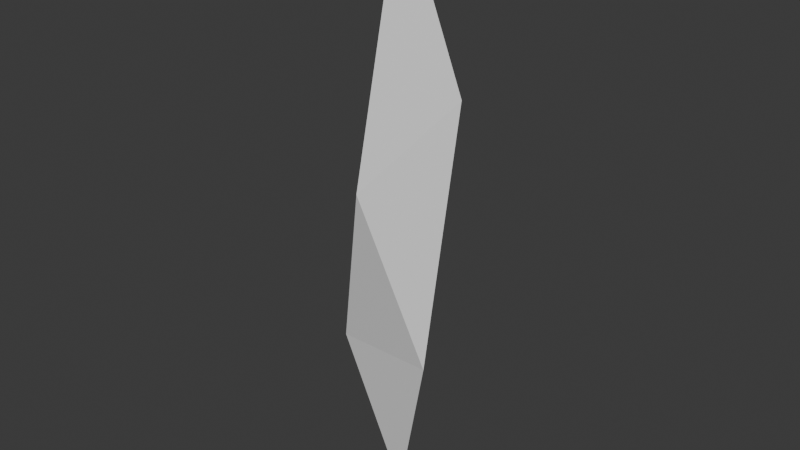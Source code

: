 # Source: Dart.blend  (saved by Blender 5.1.30; exported with 4.5.12 LTS)
import bpy
from mathutils import Matrix  # noqa: F401  (used for matrix-valued properties, if any)

bpy.ops.wm.read_factory_settings(use_empty=True)
scene = bpy.context.scene
scene.name = 'Scene'

# ---- collections
col_collection = bpy.data.collections.new('Collection'); scene.collection.children.link(col_collection)

# ---- materials (node trees are filled in below, after node groups)
mat_material = bpy.data.materials.new('Material')
mat_material.alpha_threshold = 0.0
mat_material.use_backface_culling_lightprobe_volume = False
mat_material.roughness = 0.5
mat_material.line_color = (0.0, 0.0, 0.0, 1.0)

# ---- material node trees
mat_material.use_nodes = True; mat_material.node_tree.nodes.clear()
_N = mat_material.node_tree.nodes; _L = mat_material.node_tree.links
n0 = _N.new('ShaderNodeOutputMaterial'); n0.name = 'Material Output'; n0.location = (200, 100)
n1 = _N.new('ShaderNodeBsdfPrincipled'); n1.name = 'Principled BSDF'; n1.location = (-200, 100)
_L.new(n1.outputs[0], n0.inputs[0])
n0.is_active_output = True

# ---- world
world_world = bpy.data.worlds.new('World'); scene.world = world_world
world_world.use_nodes = True; world_world.node_tree.nodes.clear()
_N = world_world.node_tree.nodes; _L = world_world.node_tree.links
n0 = _N.new('ShaderNodeOutputWorld'); n0.name = 'World Output'; n0.location = (200, 100)
n1 = _N.new('ShaderNodeBackground'); n1.name = 'Background'; n1.location = (-200, 100)
n1.inputs[0].default_value = (0.05088, 0.05088, 0.05088, 1.0)
_L.new(n1.outputs[0], n0.inputs[0])
n0.is_active_output = True
world_world.color = (0.05088, 0.05088, 0.05088)
world_world.sun_shadow_jitter_overblur = 0.0

# ---- meshes
me_cube = bpy.data.meshes.new('Cube')
me_cube.from_pydata([(-4.361e-08, -0.04384, 0.03912), (0.03632, -0.01816, -0.09445), (-0.03632, -0.01816, -0.09445), (-7.527e-10, 0.0, -0.228), (-7.527e-10, 0.0, 0.228), (0.03632, 0.01816, 0.09445), (-0.03632, 0.01816, 0.09445), (4.211e-08, 0.04384, -0.03912)], [], [(0, 4, 6, 2), (3, 2, 6, 7), (7, 6, 4, 5), (5, 1, 3, 7), (1, 0, 2, 3), (5, 4, 0, 1)])
_uv = me_cube.uv_layers.new(name='UVMap')
_uv.uv.foreach_set('vector', [0.625, 0.5, 0.875, 0.5, 0.875, 0.75, 0.625, 0.75, 0.375, 0.75, 0.625, 0.75, 0.625, 1.0, 0.375, 1.0, 0.375, 0.0, 0.625, 0.0, 0.625, 0.25, 0.375, 0.25, 0.125, 0.5, 0.375, 0.5, 0.375, 0.75, 0.125, 0.75, 0.375, 0.5, 0.625, 0.5, 0.625, 0.75, 0.375, 0.75, 0.375, 0.25, 0.625, 0.25, 0.625, 0.5, 0.375, 0.5])
me_cube.materials.append(mat_material)
me_cube.use_mirror_vertex_groups = False
me_cube.update()

# ---- objects
ob_cube = bpy.data.objects.new('Cube', me_cube)

# ---- transforms, parenting, visibility, modifiers, constraints
ob_cube.location = (0.0, 0.0, 0.0)
ob_cube.lock_rotations_4d = False
ob_cube.empty_display_type = 'ARROWS'
ob_cube.lineart.crease_threshold = 0.0

# ---- collection membership
col_collection.objects.link(ob_cube)

# ---- scene / render settings (as saved in the file)
scene.frame_start = 1; scene.frame_end = 250; scene.frame_set(1)
scene.render.engine = 'BLENDER_EEVEE_NEXT'
scene.render.bake_bias = 0.0
scene.render.bake_samples = 0
scene.cycles.sampling_pattern = 'TABULATED_SOBOL'
scene.eevee.use_volume_custom_range = False
bpy.context.view_layer.update()

# ---- added for rendering (the .blend has no active camera and no usable light): camera, sun
cam_auto = bpy.data.cameras.new('AutoCamera')
cam_auto.lens = 50.0
cam_auto.sensor_width = 36.0
cam_auto.clip_end = 1000.0
ob_auto_camera = bpy.data.objects.new('AutoCamera', cam_auto)
scene.collection.objects.link(ob_auto_camera)
ob_auto_camera.location = (0.434905, -0.521885, 0.347924)
ob_auto_camera.rotation_euler = (1.09748, -7.21219e-08, 0.694738)
scene.camera = ob_auto_camera
light_auto_sun = bpy.data.lights.new('AutoSun', 'SUN')
light_auto_sun.energy = 3.0
light_auto_sun.angle = 0.0523599
ob_auto_sun = bpy.data.objects.new('AutoSun', light_auto_sun)
scene.collection.objects.link(ob_auto_sun)
ob_auto_sun.rotation_euler = (0.872665, 0.174533, 0.523599)
bpy.context.view_layer.update()
